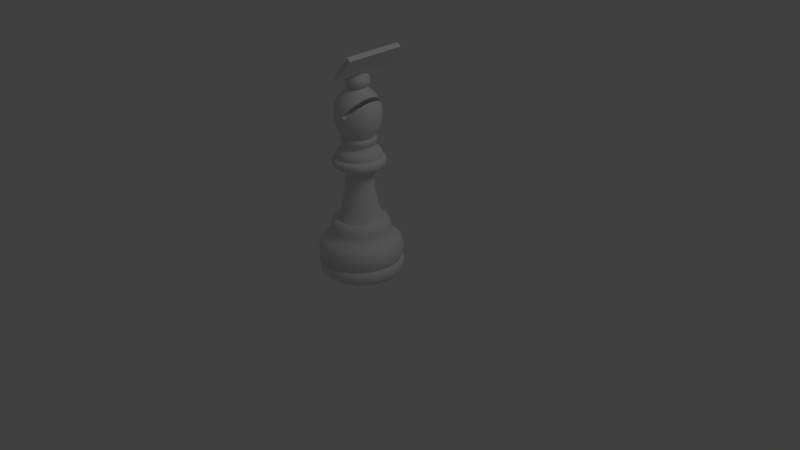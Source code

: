 # Source: bishop.01.blend  (saved by Blender 2.63.0; exported with 4.5.12 LTS)
import bpy
from mathutils import Matrix  # noqa: F401  (used for matrix-valued properties, if any)

bpy.ops.wm.read_factory_settings(use_empty=True)
scene = bpy.context.scene
scene.name = 'Scene'

# ---- collections
col_collection_1 = bpy.data.collections.new('Collection 1'); scene.collection.children.link(col_collection_1)

# ---- materials (node trees are filled in below, after node groups)
mat_material = bpy.data.materials.new('Material')
mat_material.alpha_threshold = 0.0
mat_material.roughness = 0.5
mat_material.line_color = (0.0, 0.0, 0.0, 1.0)

# ---- material node trees

# ---- world
world_world = bpy.data.worlds.new('World'); scene.world = world_world
world_world.color = (0.05088, 0.05088, 0.05088)
world_world.use_sun_shadow = False
world_world.sun_shadow_jitter_overblur = 0.0
world_world.cycles.sampling_method = 'MANUAL'
world_world.cycles.sample_map_resolution = 256

# ---- cameras
cam_camera = bpy.data.cameras.new('Camera')
cam_camera.sensor_fit = 'HORIZONTAL'
cam_camera.clip_end = 100.0
cam_camera.lens = 35.0
cam_camera.sensor_width = 22.3
cam_camera.sensor_height = 14.9
cam_camera.ortho_scale = 7.314
cam_camera.dof.focus_distance = 0.0

# ---- lights
light_lamp = bpy.data.lights.new('Lamp', 'POINT')
light_lamp.transmission_factor = 0.0
light_lamp.cutoff_distance = 30.0
light_lamp.energy = 100.0
light_lamp.shadow_buffer_clip_start = 1.001
light_lamp.shadow_soft_size = 1.0
light_lamp.shadow_maximum_resolution = 0.006
light_lamp.use_absolute_resolution = True
light_lamp.cycles.use_multiple_importance_sampling = False

# ---- meshes
me_cube_001 = bpy.data.meshes.new('Cube.001')
me_cube_001.from_pydata([(-1.0, -1.0, -1.0), (-1.0, 1.0, -1.0), (1.0, 1.0, -1.0), (1.0, -1.0, -1.0), (-1.0, -1.0, 1.0), (-1.0, 1.0, 1.0), (1.0, 1.0, 1.0), (1.0, -1.0, 1.0)], [], [(4, 5, 1, 0), (5, 6, 2, 1), (6, 7, 3, 2), (7, 4, 0, 3), (0, 1, 2, 3), (7, 6, 5, 4)])
me_cube_001.use_remesh_preserve_volume = False
me_cube_001.use_remesh_preserve_attributes = False
me_cube_001.use_mirror_vertex_groups = False
me_cube_001.update()
me_cube = bpy.data.meshes.new('Cube')
me_cube.from_pydata([(0.2199, -0.09108, 1.059), (0.2103, -0.08712, 1.077), (0.161, -0.161, 1.077), (0.1683, -0.1683, 1.059), (0.1683, -0.1683, 1.026), (0.2199, -0.09108, 1.026), (0.238, -1.252e-07, 1.059), (0.2277, -8.345e-08, 1.077), (0.1422, -0.1422, 1.088), (0.1857, -0.07693, 1.088), (0.08712, -0.2103, 1.077), (0.09108, -0.2199, 1.059), (0.1557, -0.1557, 1.004), (0.2035, -0.08429, 1.004), (0.238, -1.252e-07, 1.026), (0.09108, -0.2199, 1.026), (0.2103, 0.08712, 1.077), (0.2199, 0.09108, 1.059), (0.201, -1.073e-07, 1.088), (0.1857, -0.07693, 1.125), (0.1422, -0.1422, 1.125), (0.07693, -0.1857, 1.088), (-1.788e-08, -0.2277, 1.077), (-2.384e-08, -0.238, 1.059), (0.08568, -0.08568, 1.004), (0.1119, -0.04637, 1.004), (0.2203, -8.345e-08, 1.004), (0.08429, -0.2035, 1.004), (0.2199, 0.09108, 1.026), (-2.384e-08, -0.238, 1.026), (0.161, 0.161, 1.077), (0.1683, 0.1683, 1.059), (0.1857, 0.07693, 1.088), (0.201, -1.073e-07, 1.125), (0.1721, -0.07127, 1.148), (0.1317, -0.1317, 1.148), (0.07693, -0.1857, 1.125), (-2.384e-08, -0.201, 1.088), (-0.08712, -0.2103, 1.077), (-0.09108, -0.2199, 1.059), (0.09405, -0.09405, 0.7778), (0.1229, -0.0509, 0.7778), (0.1212, -4.47e-08, 1.004), (0.04637, -0.1119, 1.004), (0.2035, 0.08429, 1.004), (-1.788e-08, -0.2203, 1.004), (0.1683, 0.1683, 1.026), (-0.09108, -0.2199, 1.026), (0.09108, 0.2199, 1.059), (0.08712, 0.2103, 1.077), (0.1422, 0.1422, 1.088), (0.1857, 0.07693, 1.125), (0.1862, -7.749e-08, 1.148), (0.1338, -0.05543, 1.174), (0.1024, -0.1024, 1.174), (0.07127, -0.1721, 1.148), (-2.384e-08, -0.201, 1.125), (-0.07693, -0.1857, 1.088), (-0.161, -0.161, 1.077), (-0.1683, -0.1683, 1.059), (0.116, -0.116, 0.6137), (0.1516, -0.06278, 0.6137), (0.133, -1.788e-08, 0.7778), (0.0509, -0.1229, 0.7778), (0.1119, 0.04637, 1.004), (5.96e-09, -0.1212, 1.004), (0.1557, 0.1557, 1.004), (-0.08429, -0.2035, 1.004), (0.09108, 0.2199, 1.026), (-0.1683, -0.1683, 1.026), (8.941e-08, 0.238, 1.059), (6.557e-08, 0.2277, 1.077), (0.07693, 0.1857, 1.088), (0.1422, 0.1422, 1.125), (0.1721, 0.07127, 1.148), (0.1448, -8.345e-08, 1.174), (0.09614, -0.09614, 1.204), (0.1256, -0.05203, 1.204), (0.05543, -0.1338, 1.174), (-2.384e-08, -0.1862, 1.148), (-0.07693, -0.1857, 1.125), (-0.1422, -0.1422, 1.088), (-0.2103, -0.08712, 1.077), (-0.2199, -0.09108, 1.059), (0.1463, -0.1463, 0.5072), (0.1912, -0.0792, 0.5072), (0.1641, -1.788e-08, 0.6137), (0.06278, -0.1516, 0.6137), (0.1229, 0.0509, 0.7778), (3.874e-08, -0.133, 0.7778), (0.08568, 0.08568, 1.004), (-0.04637, -0.1119, 1.004), (0.08429, 0.2035, 1.004), (-0.1557, -0.1557, 1.004), (8.941e-08, 0.238, 1.026), (-0.2199, -0.09108, 1.026), (-0.08712, 0.2103, 1.077), (-0.09108, 0.2199, 1.059), (8.941e-08, 0.201, 1.088), (0.07693, 0.1857, 1.125), (0.1317, 0.1317, 1.148), (0.1338, 0.05543, 1.174), (0.136, -6.563e-09, 1.204), (0.1434, -0.05939, 1.223), (0.1097, -0.1097, 1.223), (0.05203, -0.1256, 1.204), (-2.384e-08, -0.1448, 1.174), (-0.07127, -0.1721, 1.148), (-0.1422, -0.1422, 1.125), (-0.1857, -0.07693, 1.088), (-0.2277, 4.172e-08, 1.077), (-0.238, 5.96e-08, 1.059), (0.1704, -0.1704, 0.4998), (0.2226, -0.09221, 0.4998), (0.2069, -3.576e-08, 0.5072), (0.0792, -0.1912, 0.5072), (0.1516, 0.06278, 0.6137), (5.364e-08, -0.1641, 0.6137), (0.09405, 0.09405, 0.7778), (-0.0509, -0.1229, 0.7778), (0.04637, 0.1119, 1.004), (-0.08568, -0.08568, 1.004), (5.96e-08, 0.2203, 1.004), (-0.2035, -0.08429, 1.004), (-0.09108, 0.2199, 1.026), (-0.238, 5.96e-08, 1.026), (-0.161, 0.161, 1.077), (-0.1683, 0.1683, 1.059), (-0.07693, 0.1857, 1.088), (8.941e-08, 0.201, 1.125), (0.07127, 0.1721, 1.148), (0.1024, 0.1024, 1.174), (0.1256, 0.05203, 1.204), (0.1552, -7.153e-08, 1.223), (0.1475, -0.06109, 1.257), (0.1129, -0.1129, 1.257), (0.05939, -0.1434, 1.223), (-1.192e-08, -0.136, 1.204), (-0.05543, -0.1338, 1.174), (-0.1317, -0.1317, 1.148), (-0.1857, -0.07693, 1.125), (-0.201, 5.364e-08, 1.088), (-0.2103, 0.08712, 1.077), (-0.2199, 0.09108, 1.059), (0.185, -0.185, 0.4584), (0.2418, -0.1001, 0.4584), (0.241, -4.768e-08, 0.4998), (0.09221, -0.2226, 0.4998), (0.1912, 0.0792, 0.5072), (4.768e-08, -0.2069, 0.5072), (0.116, 0.116, 0.6137), (-0.06278, -0.1516, 0.6137), (0.0509, 0.1229, 0.7778), (-0.09405, -0.09405, 0.7778), (2.682e-08, 0.1212, 1.004), (-0.1119, -0.04637, 1.004), (-0.08429, 0.2035, 1.004), (-0.2203, 3.576e-08, 1.004), (-0.1683, 0.1683, 1.026), (-0.2199, 0.09108, 1.026), (-0.1422, 0.1422, 1.088), (-0.07693, 0.1857, 1.125), (5.96e-08, 0.1862, 1.148), (0.05543, 0.1338, 1.174), (0.09614, 0.09614, 1.204), (0.1434, 0.05939, 1.223), (0.1596, -8.345e-08, 1.257), (0.1003, -0.1003, 1.275), (0.1311, -0.05429, 1.275), (0.06109, -0.1475, 1.257), (-2.98e-08, -0.1552, 1.223), (-0.05203, -0.1256, 1.204), (-0.1024, -0.1024, 1.174), (-0.1721, -0.07127, 1.148), (-0.201, 5.364e-08, 1.125), (-0.1857, 0.07693, 1.088), (0.1882, -0.1882, 0.3948), (0.2459, -0.1018, 0.3948), (0.2617, -4.768e-08, 0.4584), (0.1001, -0.2418, 0.4584), (0.2226, 0.09221, 0.4998), (5.364e-08, -0.241, 0.4998), (0.1463, 0.1463, 0.5072), (-0.0792, -0.1912, 0.5072), (0.06278, 0.1516, 0.6137), (-0.116, -0.116, 0.6137), (0.0, 0.133, 0.7778), (-0.1229, -0.0509, 0.7778), (-0.04637, 0.1119, 1.004), (-0.1212, 1.192e-08, 1.004), (-0.1557, 0.1557, 1.004), (-0.2035, 0.08429, 1.004), (-0.1422, 0.1422, 1.125), (-0.07127, 0.1721, 1.148), (5.96e-08, 0.1448, 1.174), (0.05203, 0.1256, 1.204), (0.1097, 0.1097, 1.223), (0.1475, 0.06109, 1.257), (0.1419, -7.749e-08, 1.275), (0.1639, -0.06788, 1.333), (0.1254, -0.1254, 1.333), (0.05429, -0.1311, 1.275), (-2.98e-08, -0.1596, 1.257), (-0.05939, -0.1434, 1.223), (-0.09614, -0.09614, 1.204), (-0.1338, -0.05543, 1.174), (-0.1862, 4.768e-08, 1.148), (-0.1857, 0.07693, 1.125), (0.2663, -0.1103, 0.3504), (0.2039, -0.2039, 0.3504), (0.2661, -2.98e-08, 0.3948), (0.1018, -0.2459, 0.3948), (0.2418, 0.1001, 0.4584), (6.557e-08, -0.2617, 0.4584), (0.1704, 0.1704, 0.4998), (-0.09221, -0.2226, 0.4998), (0.0792, 0.1912, 0.5072), (-0.1463, -0.1463, 0.5072), (0.0, 0.1641, 0.6137), (-0.1516, -0.06278, 0.6137), (-0.0509, 0.1229, 0.7778), (-0.133, -2.086e-08, 0.7778), (-0.08568, 0.08568, 1.004), (-0.1119, 0.04637, 1.004), (-0.1317, 0.1317, 1.148), (-0.05543, 0.1338, 1.174), (4.172e-08, 0.136, 1.204), (0.05939, 0.1434, 1.223), (0.1129, 0.1129, 1.257), (0.1311, 0.05429, 1.275), (0.1774, -8.345e-08, 1.333), (0.1857, -0.07693, 1.397), (0.1422, -0.1422, 1.397), (0.06788, -0.1639, 1.333), (-2.98e-08, -0.1419, 1.275), (-0.06109, -0.1475, 1.257), (-0.1097, -0.1097, 1.223), (-0.1256, -0.05203, 1.204), (-0.1448, 4.768e-08, 1.174), (-0.1721, 0.07127, 1.148), (0.2405, -0.2405, 0.3179), (0.3142, -0.1301, 0.3179), (0.2883, -2.384e-08, 0.3504), (0.1103, -0.2663, 0.3504), (0.2459, 0.1018, 0.3948), (6.557e-08, -0.2661, 0.3948), (0.185, 0.185, 0.4584), (-0.1001, -0.2418, 0.4584), (0.09221, 0.2226, 0.4998), (-0.1704, -0.1704, 0.4998), (1.192e-08, 0.2069, 0.5072), (-0.1912, -0.0792, 0.5072), (-0.06278, 0.1516, 0.6137), (-0.1641, -2.384e-08, 0.6137), (-0.09405, 0.09405, 0.7778), (-0.1229, 0.0509, 0.7778), (-0.1024, 0.1024, 1.174), (-0.05203, 0.1256, 1.204), (6.557e-08, 0.1552, 1.223), (0.06109, 0.1475, 1.257), (0.1003, 0.1003, 1.275), (0.1639, 0.06788, 1.333), (0.201, -1.252e-07, 1.397), (0.1926, -0.07976, 1.454), (0.1474, -0.1474, 1.454), (0.07693, -0.1857, 1.397), (-4.172e-08, -0.1774, 1.333), (-0.05429, -0.1311, 1.275), (-0.1129, -0.1129, 1.257), (-0.1434, -0.05939, 1.223), (-0.136, 2.384e-08, 1.204), (-0.1338, 0.05543, 1.174), (0.3401, -0.1409, 0.2794), (0.2603, -0.2603, 0.2794), (0.3401, 1.192e-08, 0.3179), (0.1301, -0.3142, 0.3179), (0.2663, 0.1103, 0.3504), (7.153e-08, -0.2883, 0.3504), (0.1882, 0.1882, 0.3948), (-0.1018, -0.2459, 0.3948), (0.1001, 0.2418, 0.4584), (-0.185, -0.185, 0.4584), (2.98e-08, 0.241, 0.4998), (-0.2226, -0.09221, 0.4998), (-0.0792, 0.1912, 0.5072), (-0.2069, -1.192e-08, 0.5072), (-0.116, 0.116, 0.6137), (-0.1516, 0.06278, 0.6137), (-0.09614, 0.09614, 1.204), (-0.05939, 0.1434, 1.223), (7.749e-08, 0.1596, 1.257), (0.05429, 0.1311, 1.275), (0.1254, 0.1254, 1.333), (0.1857, 0.07693, 1.397), (0.2084, -1.55e-07, 1.454), (0.1926, -0.07976, 1.523), (0.1474, -0.1474, 1.523), (0.07976, -0.1926, 1.454), (-5.96e-08, -0.201, 1.397), (-0.06788, -0.1639, 1.333), (-0.1003, -0.1003, 1.275), (-0.1475, -0.06109, 1.257), (-0.1552, 4.768e-08, 1.223), (-0.1256, 0.05203, 1.204), (0.2666, -0.2666, 0.2143), (0.3483, -0.1443, 0.2143), (0.3682, -3.576e-08, 0.2794), (0.1409, -0.3401, 0.2794), (0.3142, 0.1301, 0.3179), (9.537e-08, -0.3401, 0.3179), (0.2039, 0.2039, 0.3504), (-0.1103, -0.2663, 0.3504), (0.1018, 0.2459, 0.3948), (-0.1882, -0.1882, 0.3948), (2.384e-08, 0.2617, 0.4584), (-0.2418, -0.1001, 0.4584), (-0.09221, 0.2226, 0.4998), (-0.241, -5.96e-09, 0.4998), (-0.1463, 0.1463, 0.5072), (-0.1912, 0.0792, 0.5072), (-0.1097, 0.1097, 1.223), (-0.06109, 0.1475, 1.257), (7.153e-08, 0.1419, 1.275), (0.06788, 0.1639, 1.333), (0.1422, 0.1422, 1.397), (0.1926, 0.07976, 1.454), (0.2084, -1.55e-07, 1.523), (0.1404, -0.133, 1.579), (0.1789, -0.0741, 1.582), (0.08693, -0.1878, 1.515), (-6.557e-08, -0.2084, 1.454), (-0.07693, -0.1857, 1.397), (-0.1254, -0.1254, 1.333), (-0.1311, -0.05429, 1.275), (-0.1596, 5.96e-08, 1.257), (-0.1434, 0.05939, 1.223), (0.2635, -0.2635, 0.1626), (0.3442, -0.1426, 0.1626), (0.377, -3.576e-08, 0.2143), (0.1443, -0.3483, 0.2143), (0.3401, 0.1409, 0.2794), (5.96e-08, -0.3682, 0.2794), (0.2405, 0.2405, 0.3179), (-0.1301, -0.3142, 0.3179), (0.1103, 0.2663, 0.3504), (-0.2039, -0.2039, 0.3504), (0.0, 0.2661, 0.3948), (-0.2459, -0.1018, 0.3948), (-0.1001, 0.2418, 0.4584), (-0.2617, -2.98e-08, 0.4584), (-0.1704, 0.1704, 0.4998), (-0.2226, 0.09221, 0.4998), (-0.1129, 0.1129, 1.257), (-0.05429, 0.1311, 1.275), (6.557e-08, 0.1774, 1.333), (0.07693, 0.1857, 1.397), (0.1474, 0.1474, 1.454), (0.1926, 0.07976, 1.523), (0.1936, -1.49e-07, 1.582), (0.1642, -0.06802, 1.608), (0.02372, -0.2037, 1.497), (0.06091, -0.1917, 1.542), (-7.153e-08, -0.2084, 1.523), (0.05257, -0.198, 1.473), (-0.07976, -0.1926, 1.454), (-0.1422, -0.1422, 1.397), (-0.1639, -0.06788, 1.333), (-0.1419, 5.364e-08, 1.275), (-0.1475, 0.06109, 1.257), (0.2499, -0.2499, 0.1256), (0.3265, -0.1352, 0.1256), (0.3726, -9.537e-08, 0.1626), (0.1426, -0.3442, 0.1626), (0.3483, 0.1443, 0.2143), (9.537e-08, -0.377, 0.2143), (0.2603, 0.2603, 0.2794), (-0.1409, -0.3401, 0.2794), (0.1301, 0.3142, 0.3179), (-0.2405, -0.2405, 0.3179), (0.0, 0.2883, 0.3504), (-0.2663, -0.1103, 0.3504), (-0.1018, 0.2459, 0.3948), (-0.2661, -3.576e-08, 0.3948), (-0.185, 0.185, 0.4584), (-0.2418, 0.1001, 0.4584), (-0.1003, 0.1003, 1.275), (-0.06788, 0.1639, 1.333), (1.073e-07, 0.201, 1.397), (0.07976, 0.1926, 1.454), (0.1474, 0.1474, 1.523), (0.1789, 0.0741, 1.582), (0.172, -1.572e-07, 1.618), (-8.345e-08, -0.1936, 1.582), (0.1083, -0.1438, 1.599), (-0.07976, -0.1926, 1.523), (-0.1474, -0.1474, 1.454), (-0.1857, -0.07693, 1.397), (-0.1774, 4.768e-08, 1.333), (-0.1311, 0.05429, 1.275), (0.2656, -0.2656, 0.1182), (0.347, -0.1437, 0.1182), (0.3534, -8.345e-08, 0.1256), (0.1352, -0.3265, 0.1256), (0.3442, 0.1426, 0.1626), (8.345e-08, -0.3726, 0.1626), (0.2666, 0.2666, 0.2143), (-0.1443, -0.3483, 0.2143), (0.1409, 0.3401, 0.2794), (-0.2603, -0.2603, 0.2794), (-3.576e-08, 0.3401, 0.3179), (-0.3142, -0.1301, 0.3179), (-0.1103, 0.2663, 0.3504), (-0.2883, -3.576e-08, 0.3504), (-0.1882, 0.1882, 0.3948), (-0.2459, 0.1018, 0.3948), (-0.1254, 0.1254, 1.333), (-0.07693, 0.1857, 1.397), (1.311e-07, 0.2084, 1.454), (0.08693, 0.1878, 1.515), (0.1404, 0.133, 1.579), (0.1642, 0.06802, 1.608), (0.0621, -0.1499, 1.633), (-7.749e-08, -0.1623, 1.633), (-0.0741, -0.1789, 1.582), (-0.1474, -0.1474, 1.523), (-0.1926, -0.07976, 1.454), (-0.201, 8.345e-08, 1.397), (-0.1639, 0.06788, 1.333), (0.2687, -0.2687, 0.07385), (0.3511, -0.1454, 0.07385), (0.3755, -5.96e-08, 0.1182), (0.1437, -0.347, 0.1182), (0.3265, 0.1352, 0.1256), (8.345e-08, -0.3534, 0.1256), (0.2635, 0.2635, 0.1626), (-0.1426, -0.3442, 0.1626), (0.1443, 0.3483, 0.2143), (-0.2666, -0.2666, 0.2143), (2.384e-08, 0.3682, 0.2794), (-0.3401, -0.1409, 0.2794), (-0.1301, 0.3142, 0.3179), (-0.3401, -5.96e-08, 0.3179), (-0.2039, 0.2039, 0.3504), (-0.2663, 0.1103, 0.3504), (-0.1422, 0.1422, 1.397), (-0.07976, 0.1926, 1.454), (1.311e-07, 0.2084, 1.523), (0.06091, 0.1917, 1.542), (0.02372, 0.2037, 1.497), (0.05257, 0.198, 1.473), (0.04467, -0.1078, 1.678), (-8.047e-08, -0.1167, 1.678), (-0.0621, -0.1499, 1.633), (-0.1369, -0.1369, 1.582), (-0.1926, -0.07976, 1.523), (-0.2084, 8.345e-08, 1.454), (-0.1857, 0.07693, 1.397), (0.2656, -0.2656, 0.03687), (0.347, -0.1437, 0.03687), (0.38, -1.073e-07, 0.07385), (0.1454, -0.3511, 0.07385), (0.347, 0.1437, 0.1182), (9.537e-08, -0.3755, 0.1182), (0.2499, 0.2499, 0.1256), (-0.1352, -0.3265, 0.1256), (0.1426, 0.3442, 0.1626), (-0.2635, -0.2635, 0.1626), (0.0, 0.377, 0.2143), (-0.3483, -0.1443, 0.2143), (-0.1409, 0.3401, 0.2794), (-0.3682, -1.192e-08, 0.2794), (-0.2405, 0.2405, 0.3179), (-0.3142, 0.1301, 0.3179), (-0.1474, 0.1474, 1.454), (-0.07976, 0.1926, 1.523), (1.311e-07, 0.1936, 1.582), (0.1083, 0.1438, 1.599), (0.1428, -0.05915, 1.641), (0.08254, -0.08254, 1.678), (0.02883, -0.06959, 1.715), (-8.047e-08, -0.07532, 1.715), (-0.04467, -0.1078, 1.678), (-0.1148, -0.1148, 1.633), (-0.1789, -0.0741, 1.582), (-0.2084, 9.537e-08, 1.523), (-0.1926, 0.07976, 1.454), (0.2482, -0.2482, 0.0), (0.3243, -0.1343, 0.0), (0.3755, -5.96e-08, 0.03687), (0.1437, -0.347, 0.03687), (0.3511, 0.1454, 0.07385), (7.153e-08, -0.38, 0.07385), (0.2656, 0.2656, 0.1182), (-0.1437, -0.347, 0.1182), (0.1352, 0.3265, 0.1256), (-0.2499, -0.2499, 0.1256), (3.576e-08, 0.3726, 0.1626), (-0.3442, -0.1426, 0.1626), (-0.1443, 0.3483, 0.2143), (-0.377, -5.96e-08, 0.2143), (-0.2603, 0.2603, 0.2794), (-0.3401, 0.1409, 0.2794), (-0.1474, 0.1474, 1.523), (-0.0741, 0.1789, 1.582), (0.0621, 0.1499, 1.633), (1.371e-07, 0.1623, 1.633), (0.1078, -0.04467, 1.678), (0.05326, -0.05326, 1.715), (0.04154, -0.1003, 1.743), (-9.955e-08, -0.1085, 1.743), (-0.02883, -0.06959, 1.715), (-0.08254, -0.08254, 1.678), (-0.1499, -0.0621, 1.633), (-0.1936, 1.073e-07, 1.582), (-0.1926, 0.07976, 1.523), (-3.372e-08, -3.372e-08, 0.0), (0.351, -1.907e-07, 0.0), (0.1343, -0.3243, 0.0), (0.347, 0.1437, 0.03687), (9.537e-08, -0.3755, 0.03687), (0.2687, 0.2687, 0.07385), (-0.1454, -0.3511, 0.07385), (0.1437, 0.347, 0.1182), (-0.2656, -0.2656, 0.1182), (4.768e-08, 0.3534, 0.1256), (-0.3265, -0.1352, 0.1256), (-0.1426, 0.3442, 0.1626), (-0.3726, -1.192e-08, 0.1626), (-0.2666, 0.2666, 0.2143), (-0.3483, 0.1443, 0.2143), (-0.1369, 0.1369, 1.582), (-0.0621, 0.1499, 1.633), (1.162e-07, 0.1167, 1.678), (0.04467, 0.1078, 1.678), (0.1481, -1.526e-07, 1.647), (0.1167, -1.341e-07, 1.678), (0.06959, -0.02883, 1.715), (0.07675, -0.07675, 1.743), (0.04283, -0.1034, 1.783), (-1.012e-07, -0.1119, 1.783), (-0.04154, -0.1003, 1.743), (-0.05326, -0.05326, 1.715), (-0.1078, -0.04467, 1.678), (-0.1623, 1.073e-07, 1.633), (-0.1789, 0.0741, 1.582), (0.3243, 0.1343, 0.0), (-7.153e-08, -0.351, 0.0), (0.2656, 0.2656, 0.03687), (-0.1437, -0.347, 0.03687), (0.1454, 0.3511, 0.07385), (-0.2687, -0.2687, 0.07385), (1.192e-08, 0.3755, 0.1182), (-0.347, -0.1437, 0.1182), (-0.1352, 0.3265, 0.1256), (-0.3534, 1.192e-08, 0.1256), (-0.2635, 0.2635, 0.1626), (-0.3442, 0.1426, 0.1626), (-0.1148, 0.1148, 1.633), (-0.04467, 0.1078, 1.678), (9.537e-08, 0.07532, 1.715), (0.02883, 0.06959, 1.715), (0.08254, 0.08254, 1.678), (0.1428, 0.05915, 1.641), (0.1078, 0.04467, 1.678), (0.07532, -1.043e-07, 1.715), (0.1003, -0.04154, 1.743), (0.07914, -0.07914, 1.783), (0.03505, -0.08462, 1.822), (-1.013e-07, -0.09159, 1.822), (-0.04283, -0.1034, 1.783), (-0.07675, -0.07675, 1.743), (-0.06959, -0.02883, 1.715), (-0.1167, 1.013e-07, 1.678), (-0.1499, 0.0621, 1.633), (0.2482, 0.2482, 0.0), (-0.1343, -0.3243, 0.0), (0.1437, 0.347, 0.03687), (-0.2656, -0.2656, 0.03687), (3.576e-08, 0.38, 0.07385), (-0.3511, -0.1454, 0.07385), (-0.1437, 0.347, 0.1182), (-0.3755, -3.576e-08, 0.1182), (-0.2499, 0.2499, 0.1256), (-0.3265, 0.1352, 0.1256), (-0.08254, 0.08254, 1.678), (-0.02883, 0.06959, 1.715), (1.189e-07, 0.1085, 1.743), (0.04154, 0.1003, 1.743), (0.05326, 0.05326, 1.715), (0.06959, 0.02883, 1.715), (0.1085, -9.902e-08, 1.743), (0.1034, -0.04283, 1.783), (0.06477, -0.06477, 1.822), (0.0209, -0.05046, 1.84), (-1.028e-07, -0.05462, 1.84), (-0.03505, -0.08462, 1.822), (-0.07914, -0.07914, 1.783), (-0.1003, -0.04154, 1.743), (-0.07532, 8.643e-08, 1.715), (-0.1078, 0.04467, 1.678), (0.1343, 0.3243, 0.0), (-0.2482, -0.2482, 0.0), (1.192e-08, 0.3755, 0.03687), (-0.347, -0.1437, 0.03687), (-0.1454, 0.3511, 0.07385), (-0.38, -2.384e-08, 0.07385), (-0.2656, 0.2656, 0.1182), (-0.347, 0.1437, 0.1182), (-0.05326, 0.05326, 1.715), (-0.04154, 0.1003, 1.743), (1.167e-07, 0.1119, 1.783), (0.04283, 0.1034, 1.783), (0.07675, 0.07675, 1.743), (0.1003, 0.04154, 1.743), (0.1119, -1.268e-07, 1.783), (0.08462, -0.03505, 1.822), (0.03862, -0.03862, 1.84), (-3.544e-08, -8.555e-08, 1.844), (-0.0209, -0.05046, 1.84), (-0.06477, -0.06477, 1.822), (-0.1034, -0.04283, 1.783), (-0.1085, 1.076e-07, 1.743), (-0.06959, 0.02883, 1.715), (1.55e-07, 0.351, 0.0), (-0.3243, -0.1343, 0.0), (-0.1437, 0.347, 0.03687), (-0.3755, -3.576e-08, 0.03687), (-0.2687, 0.2687, 0.07385), (-0.3511, 0.1454, 0.07385), (-0.07675, 0.07675, 1.743), (-0.04283, 0.1034, 1.783), (0.03505, 0.08462, 1.822), (1.222e-07, 0.09159, 1.822), (0.07914, 0.07914, 1.783), (0.1034, 0.04283, 1.783), (0.09159, -1.341e-07, 1.822), (0.05046, -0.0209, 1.84), (-0.03862, -0.03862, 1.84), (-0.08462, -0.03505, 1.822), (-0.1119, 1.049e-07, 1.783), (-0.1003, 0.04154, 1.743), (-0.1343, 0.3243, 0.0), (-0.351, 1.073e-07, 0.0), (-0.2656, 0.2656, 0.03687), (-0.347, 0.1437, 0.03687), (-0.07914, 0.07914, 1.783), (-0.03505, 0.08462, 1.822), (1.177e-07, 0.05462, 1.84), (0.0209, 0.05046, 1.84), (0.06477, 0.06477, 1.822), (0.08462, 0.03505, 1.822), (0.05462, -9.201e-08, 1.84), (-0.05046, -0.0209, 1.84), (-0.09159, 1.132e-07, 1.822), (-0.1034, 0.04283, 1.783), (-0.2482, 0.2482, 0.0), (-0.3243, 0.1343, 0.0), (-0.06477, 0.06477, 1.822), (-0.0209, 0.05046, 1.84), (0.03862, 0.03862, 1.84), (0.05046, 0.0209, 1.84), (-0.05462, 1.118e-07, 1.84), (-0.08462, 0.03505, 1.822), (-0.03862, 0.03862, 1.84), (-0.05046, 0.0209, 1.84)], [], [(0, 1, 2, 3), (429, 428, 457, 458), (53, 77, 76, 54), (305, 272, 273, 304), (231, 232, 200, 199), (145, 113, 112, 144), (563, 535, 534, 562), (13, 12, 24, 25), (591, 615, 592, 566), (19, 20, 8, 9), (370, 369, 399, 400), (134, 135, 104, 103), (241, 208, 209, 240), (295, 296, 264, 263), (85, 61, 60, 84), (536, 565, 537, 507), (0, 3, 4, 5), (429, 400, 399, 428), (53, 54, 35, 34), (305, 304, 336, 337), (199, 200, 167, 168), (177, 145, 144, 176), (41, 25, 24, 40), (1, 9, 8, 2), (458, 457, 486, 487), (77, 103, 104, 76), (272, 241, 240, 273), (263, 264, 232, 231), (85, 84, 112, 113), (536, 507, 478, 506), (5, 4, 12, 13), (636, 616, 592, 615), (19, 34, 35, 20), (337, 336, 369, 370), (134, 168, 167, 135), (208, 177, 176, 209), (390, 357, 389, 419), (61, 41, 40, 60), (369, 336, 372, 402), (135, 167, 201, 169), (176, 211, 243, 209), (40, 63, 87, 60), (2, 10, 11, 3), (457, 428, 460, 489), (76, 105, 78, 54), (273, 307, 339, 304), (200, 232, 265, 233), (112, 147, 179, 144), (12, 27, 43, 24), (592, 567, 538, 566), (20, 36, 21, 8), (369, 402, 431, 399), (104, 135, 169, 136), (209, 243, 275, 240), (330, 297, 363, 360), (60, 87, 115, 84), (507, 537, 508, 479), (3, 11, 15, 4), (399, 431, 460, 428), (54, 78, 55, 35), (336, 304, 339, 372), (167, 200, 233, 201), (144, 179, 211, 176), (24, 43, 63, 40), (2, 8, 21, 10), (486, 457, 489, 517), (76, 104, 136, 105), (240, 275, 307, 273), (232, 264, 297, 265), (84, 115, 147, 112), (507, 479, 450, 478), (12, 4, 15, 27), (541, 570, 597, 571), (616, 593, 567, 592), (35, 55, 36, 20), (265, 297, 330, 298), (115, 149, 181, 147), (479, 480, 451, 450), (27, 15, 29, 45), (629, 645, 630, 609), (593, 594, 568, 567), (55, 79, 56, 36), (402, 372, 404, 433), (169, 201, 234, 202), (211, 245, 277, 243), (63, 89, 117, 87), (10, 22, 23, 11), (489, 460, 491, 519), (105, 137, 106, 78), (307, 341, 374, 339), (233, 265, 298, 266), (147, 181, 213, 179), (450, 451, 422, 421), (27, 45, 65, 43), (567, 568, 539, 538), (36, 56, 37, 21), (431, 402, 433, 462), (136, 169, 202, 170), (275, 243, 277, 309), (446, 447, 448, 417), (297, 329, 363), (449, 388, 417, 448), (87, 117, 149, 115), (11, 23, 29, 15), (431, 462, 491, 460), (78, 106, 79, 55), (372, 339, 374, 404), (201, 233, 266, 234), (179, 213, 245, 211), (421, 422, 392, 393), (43, 65, 89, 63), (10, 21, 37, 22), (517, 489, 519, 546), (105, 136, 170, 137), (275, 309, 341, 307), (22, 37, 57, 38), (519, 548, 575, 546), (170, 203, 171, 137), (341, 309, 343, 376), (330, 364, 331, 298), (149, 183, 215, 181), (480, 510, 481, 451), (29, 47, 67, 45), (539, 569, 540, 509), (594, 618, 595, 568), (56, 79, 107, 80), (404, 435, 464, 433), (202, 234, 267, 235), (277, 245, 279, 311), (362, 392, 423, 394), (117, 89, 119, 151), (23, 22, 38, 39), (491, 521, 548, 519), (106, 137, 171, 138), (374, 341, 376, 406), (298, 331, 299, 266), (213, 181, 215, 247), (451, 481, 452, 422), (45, 67, 91, 65), (539, 568, 595, 569), (56, 80, 57, 37), (462, 433, 464, 493), (202, 235, 203, 170), (309, 277, 311, 343), (362, 394, 364, 330), (149, 117, 151, 183), (23, 39, 47, 29), (491, 462, 493, 521), (639, 654, 640, 621), (106, 138, 107, 79), (374, 406, 435, 404), (266, 299, 267, 234), (245, 213, 247, 279), (392, 422, 452, 423), (89, 65, 91, 119), (406, 437, 466, 435), (299, 332, 300, 267), (279, 247, 281, 313), (423, 452, 482, 453), (119, 91, 121, 153), (38, 57, 81, 58), (548, 577, 601, 575), (171, 203, 236, 204), (376, 343, 378, 408), (364, 395, 365, 331), (215, 183, 217, 249), (510, 541, 511, 481), (47, 69, 93, 67), (589, 613, 590, 564), (618, 637, 619, 595), (80, 107, 139, 108), (435, 466, 495, 464), (235, 267, 300, 268), (311, 279, 313, 345), (394, 423, 453, 424), (151, 119, 153, 185), (39, 38, 58, 59), (521, 550, 577, 548), (138, 171, 204, 172), (406, 376, 408, 437), (331, 365, 332, 299), (247, 215, 249, 281), (481, 511, 482, 452), (67, 93, 121, 91), (569, 595, 619, 596), (80, 108, 81, 57), (493, 464, 495, 523), (235, 268, 236, 203), (343, 311, 345, 378), (394, 424, 395, 364), (183, 151, 185, 217), (39, 59, 69, 47), (521, 493, 523, 550), (138, 172, 139, 107), (424, 454, 425, 395), (185, 219, 251, 217), (59, 83, 95, 69), (523, 552, 579, 550), (537, 566, 538, 508), (172, 205, 173, 139), (466, 437, 468, 497), (300, 332, 366, 333), (281, 315, 347, 313), (482, 512, 483, 453), (121, 155, 187, 153), (58, 81, 109, 82), (601, 577, 603, 624), (204, 236, 269, 237), (378, 410, 439, 408), (365, 395, 425, 396), (217, 251, 283, 249), (541, 571, 542, 511), (93, 69, 95, 123), (610, 611, 587, 586), (637, 652, 638, 619), (139, 173, 140, 108), (495, 466, 497, 525), (268, 300, 333, 301), (313, 347, 380, 345), (453, 483, 454, 424), (153, 187, 219, 185), (58, 82, 83, 59), (577, 550, 579, 603), (204, 237, 205, 172), (408, 439, 468, 437), (332, 365, 396, 366), (249, 283, 315, 281), (511, 542, 512, 482), (93, 123, 155, 121), (619, 638, 620, 596), (108, 140, 109, 81), (523, 495, 525, 552), (236, 268, 301, 269), (378, 345, 380, 410), (638, 653, 639, 620), (140, 174, 141, 109), (552, 525, 554, 581), (269, 301, 334, 302), (410, 380, 412, 441), (454, 484, 455, 425), (219, 253, 285, 251), (83, 111, 125, 95), (552, 581, 605, 579), (479, 508, 509, 480), (205, 238, 206, 173), (497, 468, 499, 527), (333, 366, 397, 367), (315, 349, 382, 347), (512, 543, 513, 483), (155, 189, 221, 187), (82, 109, 141, 110), (624, 603, 626, 642), (237, 269, 302, 270), (410, 441, 470, 439), (396, 425, 455, 426), (251, 285, 317, 283), (571, 598, 572, 542), (123, 95, 125, 157), (652, 661, 653, 638), (173, 206, 174, 140), (525, 497, 527, 554), (333, 367, 334, 301), (347, 382, 412, 380), (483, 513, 484, 454), (187, 221, 253, 219), (82, 110, 111, 83), (603, 579, 605, 626), (237, 270, 238, 205), (439, 470, 499, 468), (366, 396, 426, 397), (283, 317, 349, 315), (542, 572, 543, 512), (155, 123, 157, 189), (499, 470, 501, 529), (426, 456, 427, 397), (349, 317, 351, 384), (572, 599, 573, 543), (157, 191, 223, 189), (639, 653, 662, 654), (174, 207, 175, 141), (581, 554, 583, 607), (334, 368, 335, 302), (441, 412, 443, 472), (484, 514, 485, 455), (285, 253, 287, 319), (111, 143, 159, 125), (605, 581, 607, 628), (611, 633, 612, 587), (238, 271, 239, 206), (499, 529, 556, 527), (397, 427, 398, 367), (382, 349, 384, 414), (513, 543, 573, 544), (221, 189, 223, 255), (110, 141, 175, 142), (626, 644, 656, 642), (302, 335, 303, 270), (470, 441, 472, 501), (455, 485, 456, 426), (285, 319, 351, 317), (598, 622, 599, 572), (125, 159, 191, 157), (609, 630, 610, 586), (661, 664, 662, 653), (174, 206, 239, 207), (527, 556, 583, 554), (334, 367, 398, 368), (412, 382, 414, 443), (484, 513, 544, 514), (253, 221, 255, 287), (111, 110, 142, 143), (605, 628, 644, 626), (238, 270, 303, 271), (514, 544, 530, 502), (287, 255, 254, 286), (143, 142, 126, 127), (628, 627, 643, 644), (271, 303, 288, 256), (529, 501, 500, 528), (456, 444, 415, 427), (384, 351, 350, 383), (599, 584, 557, 573), (191, 190, 222, 223), (654, 662, 657, 645), (207, 192, 160, 175), (607, 583, 582, 606), (368, 352, 320, 335), (472, 443, 442, 471), (514, 502, 473, 485), (319, 287, 286, 318), (622, 640, 629, 608), (143, 127, 158, 159), (628, 607, 606, 627), (591, 566, 537, 565), (271, 256, 224, 239), (529, 528, 555, 556), (427, 415, 385, 398), (414, 384, 383, 413), (544, 573, 557, 530), (255, 223, 222, 254), (142, 175, 160, 126), (644, 643, 655, 656), (303, 335, 320, 288), (501, 472, 471, 500), (485, 473, 444, 456), (319, 318, 350, 351), (622, 608, 584, 599), (159, 158, 190, 191), (664, 663, 657, 662), (207, 239, 224, 192), (556, 555, 582, 583), (368, 398, 385, 352), (443, 414, 413, 442), (663, 658, 646, 657), (224, 193, 161, 192), (582, 555, 526, 553), (385, 353, 321, 352), (413, 381, 411, 442), (530, 503, 474, 502), (254, 220, 252, 286), (126, 96, 97, 127), (643, 627, 604, 625), (288, 257, 225, 256), (500, 469, 498, 528), (415, 444, 416, 386), (350, 316, 348, 383), (584, 558, 531, 557), (190, 156, 188, 222), (657, 646, 630, 645), (192, 161, 128, 160), (606, 582, 553, 580), (320, 352, 321, 289), (471, 442, 411, 440), (502, 474, 445, 473), (286, 252, 284, 318), (608, 629, 609, 585), (127, 97, 124, 158), (606, 580, 604, 627), (508, 538, 539, 509), (256, 225, 193, 224), (555, 528, 498, 526), (385, 415, 386, 353), (383, 348, 381, 413), (557, 531, 503, 530), (222, 188, 220, 254), (126, 160, 128, 96), (655, 643, 625, 641), (288, 320, 289, 257), (471, 440, 469, 500), (444, 473, 445, 416), (318, 284, 316, 350), (608, 585, 558, 584), (190, 158, 124, 156), (598, 621, 640, 622), (440, 409, 438, 469), (416, 445, 417, 387), (284, 250, 282, 316), (585, 559, 532, 558), (156, 124, 94, 122), (612, 633, 634, 613), (658, 647, 632, 646), (193, 162, 129, 161), (553, 526, 496, 524), (321, 353, 322, 290), (381, 346, 379, 411), (503, 475, 446, 474), (220, 186, 218, 252), (96, 71, 70, 97), (625, 604, 578, 602), (257, 226, 194, 225), (469, 438, 467, 498), (386, 416, 387, 354), (316, 282, 314, 348), (558, 532, 505, 531), (156, 122, 154, 188), (646, 632, 610, 630), (161, 129, 98, 128), (580, 553, 524, 551), (289, 321, 290, 258), (440, 411, 379, 409), (474, 446, 417, 445), (252, 218, 250, 284), (585, 609, 586, 559), (97, 70, 94, 124), (580, 551, 578, 604), (654, 645, 629, 640), (225, 194, 162, 193), (526, 498, 467, 496), (353, 386, 354, 322), (348, 314, 346, 381), (531, 505, 475, 503), (188, 154, 186, 220), (96, 128, 98, 71), (641, 625, 602, 623), (257, 289, 258, 226), (290, 259, 227, 258), (186, 154, 120, 152), (449, 418, 388), (360, 361, 362, 330), (71, 98, 72, 49), (602, 576, 600, 623), (559, 586, 587, 560), (438, 409, 377, 407), (564, 590, 565, 536), (194, 163, 130, 162), (250, 216, 248, 282), (354, 323, 291, 322), (94, 68, 92, 122), (571, 597, 621, 598), (475, 505, 504, 476), (129, 162, 130, 99), (496, 465, 494, 524), (379, 346, 312, 344), (258, 227, 195, 226), (218, 186, 152, 184), (417, 388, 355, 387), (70, 71, 49, 48), (578, 549, 576, 602), (559, 560, 533, 532), (467, 438, 407, 436), (647, 648, 631, 632), (314, 282, 248, 280), (322, 291, 259, 290), (122, 92, 120, 154), (129, 99, 72, 98), (551, 524, 494, 522), (409, 379, 344, 377), (194, 226, 195, 163), (250, 218, 184, 216), (387, 355, 323, 354), (70, 48, 68, 94), (578, 551, 522, 549), (532, 533, 504, 505), (467, 436, 465, 496), (610, 632, 631, 611), (346, 314, 280, 312), (120, 92, 66, 90), (611, 631, 649, 633), (99, 73, 50, 72), (522, 494, 463, 492), (259, 228, 196, 227), (377, 344, 310, 342), (295, 328, 327, 296), (216, 184, 150, 182), (560, 587, 612, 588), (48, 31, 46, 68), (549, 522, 492, 520), (163, 131, 100, 130), (436, 405, 434, 465), (323, 292, 260, 291), (312, 280, 246, 278), (478, 393, 477, 506), (152, 120, 90, 118), (49, 72, 50, 30), (576, 547, 574, 600), (195, 227, 196, 164), (407, 377, 342, 375), (388, 356, 324, 355), (216, 182, 214, 248), (560, 588, 561, 533), (68, 46, 66, 92), (510, 540, 570, 541), (648, 659, 649, 631), (99, 130, 100, 73), (465, 434, 463, 494), (291, 260, 228, 259), (344, 312, 278, 310), (184, 152, 118, 150), (48, 49, 30, 31), (549, 520, 547, 576), (163, 195, 164, 131), (436, 407, 375, 405), (355, 324, 292, 323), (280, 248, 214, 246), (164, 132, 101, 131), (375, 340, 373, 405), (292, 324, 293, 261), (214, 180, 212, 246), (562, 476, 561, 563), (478, 450, 421, 393), (90, 66, 44, 64), (649, 650, 634, 633), (73, 51, 32, 50), (492, 463, 432, 461), (196, 228, 197, 165), (342, 310, 276, 308), (389, 357, 325, 356), (150, 116, 148, 182), (588, 612, 613, 589), (31, 17, 28, 46), (492, 461, 490, 520), (613, 634, 614, 590), (131, 101, 74, 100), (434, 405, 373, 403), (260, 292, 261, 229), (246, 212, 244, 278), (90, 64, 88, 118), (30, 50, 32, 16), (574, 547, 518, 545), (164, 196, 165, 132), (342, 308, 340, 375), (324, 356, 325, 293), (182, 148, 180, 214), (588, 589, 563, 561), (66, 46, 28, 44), (569, 596, 570, 540), (659, 660, 650, 649), (100, 74, 51, 73), (463, 434, 403, 432), (260, 229, 197, 228), (278, 244, 276, 310), (264, 296, 329, 297), (118, 88, 116, 150), (30, 16, 17, 31), (547, 520, 490, 518), (229, 198, 166, 197), (244, 210, 242, 276), (390, 358, 326, 357), (88, 62, 86, 116), (614, 591, 565, 590), (16, 7, 6, 17), (518, 490, 459, 488), (480, 509, 540, 510), (340, 306, 338, 373), (261, 293, 262, 230), (180, 146, 178, 212), (534, 535, 506, 477), (44, 26, 42, 64), (650, 635, 614, 634), (51, 33, 18, 32), (461, 432, 401, 430), (165, 197, 166, 133), (308, 276, 242, 274), (357, 326, 294, 325), (116, 86, 114, 148), (17, 6, 14, 28), (461, 430, 459, 490), (570, 596, 620, 597), (101, 75, 52, 74), (403, 373, 338, 371), (229, 261, 230, 198), (212, 178, 210, 244), (358, 390, 420, 391), (64, 42, 62, 88), (16, 32, 18, 7), (545, 518, 488, 516), (308, 274, 306, 340), (293, 325, 294, 262), (180, 148, 114, 146), (589, 564, 535, 563), (44, 28, 14, 26), (597, 620, 639, 621), (74, 52, 33, 51), (432, 403, 371, 401), (430, 401, 370, 400), (166, 134, 103, 133), (242, 208, 241, 274), (326, 295, 263, 294), (114, 86, 61, 85), (6, 0, 5, 14), (459, 430, 400, 429), (651, 617, 636), (52, 75, 53, 34), (338, 305, 337, 371), (230, 199, 168, 198), (210, 178, 145, 177), (359, 328, 358, 391), (62, 42, 25, 41), (7, 18, 9, 1), (488, 458, 487, 516), (133, 103, 77, 102), (306, 274, 241, 272), (294, 263, 231, 262), (114, 85, 113, 146), (564, 536, 506, 535), (14, 5, 13, 26), (516, 487, 515), (651, 636, 615, 635), (33, 52, 34, 19), (371, 337, 370, 401), (166, 198, 168, 134), (242, 210, 177, 208), (326, 358, 328, 295), (86, 62, 41, 61), (1, 0, 6, 7), (459, 429, 458, 488), (75, 102, 77, 53), (338, 306, 272, 305), (262, 231, 199, 230), (178, 146, 113, 145), (533, 561, 476, 504), (26, 13, 25, 42), (614, 635, 615, 591), (33, 19, 9, 18), (636, 617, 616), (487, 486, 515), (616, 617, 593), (486, 517, 515), (517, 546, 515), (593, 617, 594), (546, 575, 515), (594, 617, 618), (575, 601, 515), (618, 617, 637), (637, 617, 652), (601, 624, 515), (652, 617, 661), (624, 642, 515), (661, 617, 664), (642, 656, 515), (664, 617, 663), (656, 655, 515), (663, 617, 658), (655, 641, 515), (641, 623, 515), (658, 617, 647), (647, 617, 648), (623, 600, 515), (648, 617, 659), (600, 574, 515), (659, 617, 660), (574, 545, 515), (75, 101, 132, 102), (660, 617, 651), (133, 102, 132, 165), (545, 516, 515), (660, 651, 635, 650), (448, 360, 363, 449), (389, 356, 388, 418), (296, 327, 329), (418, 449, 363, 329), (393, 392, 362, 361), (475, 476, 447, 446), (328, 359, 327), (420, 390, 419), (359, 391, 420, 327), (329, 327, 418), (327, 420, 419, 418), (419, 389, 418), (477, 476, 562, 534), (477, 393, 361, 476), (476, 361, 447), (360, 448, 447, 361)])
me_cube.polygons.foreach_set('use_smooth', [1, 1, 1, 1, 1, 1, 1, 1, 1, 1, 1, 1, 1, 1, 1, 1, 1, 1, 1, 1, 1, 1, 1, 1, 1, 1, 1, 1, 1, 1, 1, 1, 1, 1, 1, 1, 1, 1, 1, 1, 1, 1, 1, 1, 1, 1, 1, 1, 1, 1, 1, 1, 1, 1, 1, 1, 1, 1, 1, 1, 1, 1, 1, 1, 1, 1, 1, 1, 1, 1, 1, 1, 1, 1, 1, 1, 1, 1, 1, 1, 1, 1, 1, 1, 1, 1, 1, 1, 1, 1, 1, 1, 1, 1, 1, 1, 1, 1, 1, 1, 1, 1, 1, 1, 1, 1, 1, 1, 1, 1, 1, 1, 1, 1, 1, 1, 1, 1, 1, 1, 1, 1, 1, 1, 1, 1, 1, 1, 1, 1, 1, 1, 1, 1, 1, 1, 1, 1, 1, 1, 1, 1, 1, 1, 1, 1, 1, 1, 1, 1, 1, 1, 1, 1, 1, 1, 1, 1, 1, 1, 1, 1, 1, 1, 1, 1, 1, 1, 1, 1, 1, 1, 1, 1, 1, 1, 1, 1, 1, 1, 1, 1, 1, 1, 1, 1, 1, 1, 1, 1, 1, 1, 1, 1, 1, 1, 1, 1, 1, 1, 1, 1, 1, 1, 1, 1, 1, 1, 1, 1, 1, 1, 1, 1, 1, 1, 1, 1, 1, 1, 1, 1, 1, 1, 1, 1, 1, 1, 1, 1, 1, 1, 1, 1, 1, 1, 1, 1, 1, 1, 1, 1, 1, 1, 1, 1, 1, 1, 1, 1, 1, 1, 1, 1, 1, 1, 1, 1, 1, 1, 1, 1, 1, 1, 1, 1, 1, 1, 1, 1, 1, 1, 1, 1, 1, 1, 1, 1, 1, 1, 1, 1, 1, 1, 1, 1, 1, 1, 1, 1, 1, 1, 1, 1, 1, 1, 1, 1, 1, 1, 1, 1, 1, 1, 1, 1, 1, 1, 1, 1, 1, 1, 1, 1, 1, 1, 1, 1, 1, 1, 1, 1, 1, 1, 1, 1, 1, 1, 1, 1, 1, 1, 1, 1, 1, 1, 1, 1, 1, 1, 1, 1, 1, 1, 1, 1, 1, 1, 1, 1, 1, 1, 1, 1, 1, 1, 1, 1, 1, 1, 1, 1, 1, 1, 1, 1, 1, 1, 1, 1, 1, 1, 1, 1, 1, 1, 1, 1, 1, 1, 1, 1, 1, 1, 1, 1, 1, 1, 1, 1, 1, 1, 1, 1, 1, 1, 1, 1, 1, 1, 1, 1, 1, 1, 1, 1, 1, 1, 1, 1, 1, 1, 1, 1, 1, 1, 1, 1, 1, 1, 1, 1, 1, 1, 1, 1, 1, 1, 1, 1, 1, 1, 1, 1, 1, 1, 1, 1, 1, 1, 1, 1, 1, 1, 1, 1, 1, 1, 1, 1, 1, 1, 1, 1, 1, 1, 1, 1, 1, 1, 1, 1, 1, 1, 1, 1, 1, 1, 1, 1, 1, 1, 1, 1, 1, 1, 1, 1, 1, 1, 1, 1, 1, 1, 1, 1, 1, 1, 1, 1, 1, 1, 1, 1, 1, 1, 1, 1, 1, 1, 1, 1, 1, 1, 1, 1, 1, 1, 1, 1, 1, 1, 1, 1, 1, 1, 1, 1, 1, 1, 1, 1, 1, 1, 1, 1, 1, 1, 1, 1, 1, 1, 1, 1, 1, 1, 1, 1, 1, 1, 1, 1, 1, 1, 1, 1, 1, 1, 1, 1, 1, 1, 1, 1, 1, 1, 1, 1, 1, 1, 1, 1, 1, 1, 1, 1, 1, 1, 1, 1, 1, 1, 1, 1, 1, 1, 1, 1, 1, 1, 1, 1, 1, 1, 1, 1, 1, 1, 1, 1, 1, 1, 1, 1, 1, 1, 1, 1, 1, 1, 1, 1, 1, 1, 1, 1, 1, 1, 1, 1, 1, 1, 1, 1, 1, 1, 1, 1, 1, 1, 1, 1, 1, 1, 1, 1, 1, 1, 1, 1, 1, 1, 1, 1, 1, 1, 1, 1, 1, 1, 1, 1, 1, 1, 1, 1, 1, 1, 1, 1, 1, 1, 1, 1, 1, 1, 1, 1, 1, 1, 1, 1, 1, 1, 1, 1, 1, 0, 1, 1, 0, 1, 1, 1, 1, 0, 0, 0, 1, 1, 1, 1, 0])
_k = set([(8, 9), (8, 21), (9, 18), (18, 32), (21, 37), (24, 25), (24, 43), (25, 42), (32, 50), (37, 57), (42, 64), (43, 65), (50, 72), (53, 54), (53, 75), (54, 78), (57, 81), (64, 90), (65, 91), (72, 98), (75, 101), (76, 77), (76, 105), (77, 102), (78, 106), (81, 109), (84, 85), (84, 115), (85, 114), (90, 120), (91, 121), (98, 128), (101, 131), (102, 132), (105, 137), (106, 138), (109, 141), (114, 148), (115, 149), (120, 154), (121, 155), (128, 160), (131, 163), (132, 164), (137, 171), (138, 172), (141, 175), (148, 182), (149, 183), (154, 188), (155, 189), (160, 175), (163, 194), (164, 195), (167, 168), (167, 201), (168, 198), (171, 204), (172, 205), (182, 216), (183, 217), (188, 222), (189, 223), (194, 225), (195, 226), (198, 229), (201, 234), (204, 237), (205, 238), (216, 250), (217, 251), (222, 223), (225, 256), (226, 257), (229, 260), (234, 267), (237, 270), (238, 271), (250, 284), (251, 285), (256, 271), (257, 288), (260, 291), (267, 300), (270, 303), (284, 318), (285, 319), (288, 303), (291, 322), (300, 333), (318, 319), (322, 353), (327, 329), (327, 359), (329, 363), (333, 367), (353, 385), (359, 391), (360, 361), (360, 363), (361, 393), (367, 398), (369, 370), (369, 402), (370, 401), (385, 398), (391, 420), (393, 477), (401, 432), (402, 433), (418, 419), (418, 449), (419, 420), (432, 463), (433, 464), (447, 448), (447, 476), (448, 449), (463, 494), (464, 495), (476, 562), (477, 534), (479, 480), (479, 507), (480, 510), (494, 524), (495, 525), (507, 536), (510, 541), (524, 553), (525, 554), (534, 562), (536, 564), (541, 571), (553, 582), (554, 583), (559, 560), (559, 585), (560, 588), (564, 589), (571, 598), (582, 583), (585, 608), (588, 589), (598, 622), (608, 622)])
me_cube.attributes.new('sharp_edge', 'BOOLEAN', 'EDGE').data.foreach_set('value', [ (min(e.vertices), max(e.vertices)) in _k for e in me_cube.edges])
me_cube.materials.append(mat_material)
me_cube.use_remesh_preserve_volume = False
me_cube.use_remesh_preserve_attributes = False
me_cube.use_mirror_vertex_groups = False
me_cube.update()

# ---- objects
ob_slice = bpy.data.objects.new('Slice', me_cube_001)
ob_bishop = bpy.data.objects.new('Bishop', me_cube)
ob_lamp = bpy.data.objects.new('Lamp', light_lamp)
ob_camera = bpy.data.objects.new('Camera', cam_camera)

# ---- transforms, parenting, visibility, modifiers, constraints
ob_slice.location = (0.1333, -2.633e-07, 1.96)
ob_slice.rotation_euler = (7.676e-08, -0.881, -1.629e-07)
ob_slice.scale = (0.1345, 0.2772, 0.02338)
ob_slice.hide_viewport = True
ob_slice.lineart.crease_threshold = 0.0
ob_bishop.location = (0.0, 0.0, 0.0)
ob_bishop.lock_rotations_4d = False
ob_bishop.empty_display_type = 'ARROWS'
ob_bishop.lineart.crease_threshold = 0.0
_m = ob_bishop.modifiers.new('EdgeSplit', 'EDGE_SPLIT')
_m.use_edge_angle = False
ob_lamp.location = (4.076, 1.005, 5.904)
ob_lamp.rotation_euler = (0.6503, 0.05522, 1.866)
ob_lamp.lock_rotations_4d = False
ob_lamp.empty_display_type = 'ARROWS'
ob_lamp.color = (0.0, 0.0, 0.0, 0.0)
ob_lamp.lineart.crease_threshold = 0.0
ob_camera.location = (7.481, -6.508, 5.344)
ob_camera.rotation_euler = (1.109, 0.01082, 0.8149)
ob_camera.lock_rotations_4d = False
ob_camera.empty_display_type = 'ARROWS'
ob_camera.color = (0.0, 0.0, 0.0, 0.0)
ob_camera.display_type = 'WIRE'
ob_camera.lineart.crease_threshold = 0.0

# ---- collection membership
col_collection_1.objects.link(ob_slice)
col_collection_1.objects.link(ob_bishop)
col_collection_1.objects.link(ob_lamp)
col_collection_1.objects.link(ob_camera)

# ---- scene / render settings (as saved in the file)
scene.camera = ob_camera
scene.frame_start = 1; scene.frame_end = 250; scene.frame_set(1)
scene.render.engine = 'CYCLES'
scene.render.image_settings.color_mode = 'RGB'
scene.render.image_settings.compression = 90
scene.render.resolution_percentage = 50
scene.render.dither_intensity = 0.0
scene.render.bake_margin = 2
scene.render.bake_bias = 0.0
scene.cycles.use_denoising = False
scene.cycles.samples = 10
scene.cycles.sampling_pattern = 'TABULATED_SOBOL'
scene.cycles.light_sampling_threshold = 0.0
scene.cycles.use_adaptive_sampling = False
scene.cycles.use_light_tree = False
scene.cycles.blur_glossy = 0.0
scene.cycles.volume_bounces = 1
scene.cycles.pixel_filter_type = 'GAUSSIAN'
scene.cycles.sample_clamp_indirect = 0.0
scene.view_settings.view_transform = 'Standard'
bpy.context.view_layer.update()

